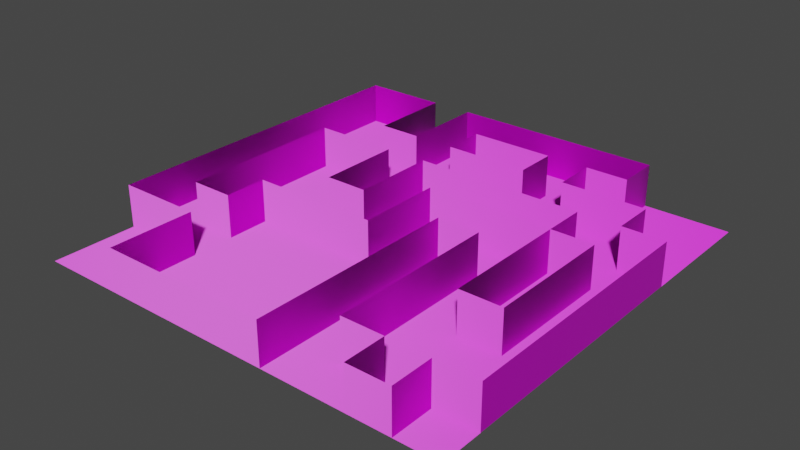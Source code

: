 # Source: level.blend  (saved by Blender 3.4.6; exported with 4.5.12 LTS)
import bpy
from mathutils import Matrix  # noqa: F401  (used for matrix-valued properties, if any)

bpy.ops.wm.read_factory_settings(use_empty=True)
scene = bpy.context.scene
scene.name = 'Scene'

# ---- collections
col_collection = bpy.data.collections.new('Collection'); scene.collection.children.link(col_collection)

# ---- images (referenced by path relative to the original .blend; pixels are not part of the script)
import os
ASSET_DIR = os.environ.get("B2B_ASSET_DIR", "")  # directory of the original .blend (textures are referenced by path, not embedded)
HERE = os.path.dirname(os.path.abspath(__file__))  # packed textures are extracted next to this script under _unpacked/

def load_image(name, relpath, width, height, colorspace="sRGB"):
    """Load a texture the original file referenced (path relative to the .blend, or extracted next to this script)."""
    p = next((c for c in (os.path.join(HERE, relpath), os.path.join(ASSET_DIR, relpath)) if relpath and os.path.exists(c)), "")
    if p:
        img = bpy.data.images.load(p, check_existing=True)
        img.name = name
    else:  # same state as the original file: an image datablock whose file is absent (Cycles renders it pink)
        img = bpy.data.images.new(name, width, height)
        img.source = "FILE"
        img.filepath = "//" + (relpath or name)
    img.colorspace_settings.name = colorspace
    return img
img_concrete_seattlesteaky_1k_d_png = load_image('Concrete_SeattleSteaky_1k_d.png', 'textures/Concrete_SeattleSteaky_1k_d.png', 1024, 1024, 'sRGB')
img_concrete_seattlesteaky_1k_n_yplus_png = load_image('Concrete_SeattleSteaky_1k_n_yplus.png', 'textures/Concrete_SeattleSteaky_1k_n_yplus.png', 1024, 1024, 'sRGB')
img_brick_cinderblock_1k_d_png = load_image('Brick_Cinderblock_1k_d.png', 'textures/Brick_Cinderblock_1k_d.png', 1024, 1024, 'sRGB')
img_brick_cinderblock_1k_n_yplus_png = load_image('Brick_Cinderblock_1k_n_yplus.png', 'textures/Brick_Cinderblock_1k_n_yplus.png', 1024, 1024, 'sRGB')

# ---- materials (node trees are filled in below, after node groups)
mat_floor = bpy.data.materials.new('floor')
mat_floor.use_transparent_shadow = False
mat_walls = bpy.data.materials.new('walls')
mat_walls.use_transparent_shadow = False

# ---- material node trees
mat_floor.use_nodes = True; mat_floor.node_tree.nodes.clear()
_N = mat_floor.node_tree.nodes; _L = mat_floor.node_tree.links
n0 = _N.new('ShaderNodeBsdfPrincipled'); n0.name = 'Principled BSDF'; n0.location = (10, 300)
n0.distribution = 'GGX'
n0.subsurface_method = 'RANDOM_WALK_SKIN'
n0.inputs[3].default_value = 1.45
n0.inputs[27].default_value = (0.0, 0.0, 0.0, 1.0)
n0.inputs[28].default_value = 1.0
n1 = _N.new('ShaderNodeOutputMaterial'); n1.name = 'Material Output'; n1.location = (300, 300)
n2 = _N.new('ShaderNodeTexImage'); n2.name = 'Image Texture'; n2.location = (-551, 93)
n2.image = img_concrete_seattlesteaky_1k_d_png
n3 = _N.new('ShaderNodeTexImage'); n3.name = 'Image Texture.001'; n3.location = (-746, -140)
n3.image = img_concrete_seattlesteaky_1k_n_yplus_png
n4 = _N.new('ShaderNodeNormalMap'); n4.name = 'Normal Map'; n4.location = (-300, -162)
_L.new(n0.outputs[0], n1.inputs[0])
_L.new(n2.outputs[0], n0.inputs[0])
_L.new(n3.outputs[0], n4.inputs[1])
_L.new(n4.outputs[0], n0.inputs[5])
n1.is_active_output = True
mat_walls.use_nodes = True; mat_walls.node_tree.nodes.clear()
_N = mat_walls.node_tree.nodes; _L = mat_walls.node_tree.links
n0 = _N.new('ShaderNodeBsdfPrincipled'); n0.name = 'Principled BSDF'; n0.location = (10, 300)
n0.distribution = 'GGX'
n0.subsurface_method = 'RANDOM_WALK_SKIN'
n0.inputs[3].default_value = 1.45
n0.inputs[27].default_value = (0.0, 0.0, 0.0, 1.0)
n0.inputs[28].default_value = 1.0
n1 = _N.new('ShaderNodeOutputMaterial'); n1.name = 'Material Output'; n1.location = (300, 300)
n2 = _N.new('ShaderNodeTexImage'); n2.name = 'Image Texture'; n2.location = (-507, 323)
n2.image = img_brick_cinderblock_1k_d_png
n3 = _N.new('ShaderNodeTexImage'); n3.name = 'Image Texture.001'; n3.location = (-511, -13)
n3.image = img_brick_cinderblock_1k_n_yplus_png
n4 = _N.new('ShaderNodeNormalMap'); n4.name = 'Normal Map'; n4.location = (-216, 6)
_L.new(n0.outputs[0], n1.inputs[0])
_L.new(n2.outputs[0], n0.inputs[0])
_L.new(n3.outputs[0], n4.inputs[1])
_L.new(n4.outputs[0], n0.inputs[5])
n1.is_active_output = True

# ---- world
world_world = bpy.data.worlds.new('World'); scene.world = world_world
world_world.use_nodes = True; world_world.node_tree.nodes.clear()
_N = world_world.node_tree.nodes; _L = world_world.node_tree.links
n0 = _N.new('ShaderNodeOutputWorld'); n0.name = 'World Output'; n0.location = (300, 300)
n1 = _N.new('ShaderNodeBackground'); n1.name = 'Background'; n1.location = (10, 300)
n1.inputs[0].default_value = (0.05088, 0.05088, 0.05088, 1.0)
_L.new(n1.outputs[0], n0.inputs[0])
n0.is_active_output = True
world_world.color = (0.05088, 0.05088, 0.05088)
world_world.use_sun_shadow = False
world_world.sun_shadow_jitter_overblur = 0.0

# ---- meshes
me_grid_001 = bpy.data.meshes.new('Grid.001')
me_grid_001.from_pydata([(-5.015, -5.119, 0.0), (-4.015, -5.119, 0.0), (-3.015, -5.119, 0.0), (-2.015, -5.119, 0.0), (-1.015, -5.119, 0.0), (-0.01481, -5.119, 0.0), (0.9852, -5.119, 0.0), (1.985, -5.119, 0.0), (2.985, -5.119, 0.0), (3.985, -5.119, 0.0), (4.985, -5.119, 0.0), (-5.015, -4.119, 0.0), (-4.015, -4.119, 0.0), (-3.015, -4.119, 0.0), (-2.015, -4.119, 0.0), (-1.015, -4.119, 0.0), (-0.01481, -4.119, 0.0), (0.9852, -4.119, 0.0), (1.985, -4.119, 0.0), (2.985, -4.119, 0.0), (3.985, -4.119, 0.0), (4.985, -4.119, 0.0), (-5.015, -3.119, 0.0), (-4.015, -3.119, 0.0), (-3.015, -3.119, 0.0), (-2.015, -3.119, 0.0), (-1.015, -3.119, 0.0), (-0.01481, -3.119, 0.0), (0.9852, -3.119, 0.0), (1.985, -3.119, 0.0), (2.985, -3.119, 0.0), (3.985, -3.119, 0.0), (4.985, -3.119, 0.0), (-5.015, -2.119, 0.0), (-4.015, -2.119, 0.0), (-3.015, -2.119, 0.0), (-2.015, -2.119, 0.0), (-1.015, -2.119, 0.0), (-0.01481, -2.119, 0.0), (0.9852, -2.119, 0.0), (1.985, -2.119, 0.0), (2.985, -2.119, 0.0), (3.985, -2.119, 0.0), (4.985, -2.119, 0.0), (-5.015, -1.119, 0.0), (-4.015, -1.119, 0.0), (-3.015, -1.119, 0.0), (-2.015, -1.119, 0.0), (-1.015, -1.119, 0.0), (-0.01481, -1.119, 0.0), (0.9852, -1.119, 0.0), (1.985, -1.119, 0.0), (2.985, -1.119, 0.0), (3.985, -1.119, 0.0), (4.985, -1.119, 0.0), (-5.015, -0.1185, 0.0), (-4.015, -0.1185, 0.0), (-3.015, -0.1185, 0.0), (-2.015, -0.1185, 0.0), (-1.015, -0.1185, 0.0), (-0.01481, -0.1185, 0.0), (0.9852, -0.1185, 0.0), (1.985, -0.1185, 0.0), (2.985, -0.1185, 0.0), (3.985, -0.1185, 0.0), (4.985, -0.1185, 0.0), (-5.015, 0.8815, 0.0), (-4.015, 0.8815, 0.0), (-3.015, 0.8815, 0.0), (-2.015, 0.8815, 0.0), (-1.015, 0.8815, 0.0), (-0.01481, 0.8815, 0.0), (0.9852, 0.8815, 0.0), (1.985, 0.8815, 0.0), (2.985, 0.8815, 0.0), (3.985, 0.8815, 0.0), (4.985, 0.8815, 0.0), (-5.015, 1.881, 0.0), (-4.015, 1.881, 0.0), (-3.015, 1.881, 0.0), (-2.015, 1.881, 0.0), (-1.015, 1.881, 0.0), (-0.01481, 1.881, 0.0), (0.9852, 1.881, 0.0), (1.985, 1.881, 0.0), (2.985, 1.881, 0.0), (3.985, 1.881, 0.0), (4.985, 1.881, 0.0), (-5.015, 2.881, 0.0), (-4.015, 2.881, 0.0), (-3.015, 2.881, 0.0), (-2.015, 2.881, 0.0), (-1.015, 2.881, 0.0), (-0.01481, 2.881, 0.0), (0.9852, 2.881, 0.0), (1.985, 2.881, 0.0), (2.985, 2.881, 0.0), (3.985, 2.881, 0.0), (4.985, 2.881, 0.0), (-5.015, 3.881, 0.0), (-4.015, 3.881, 0.0), (-3.015, 3.881, 0.0), (-2.015, 3.881, 0.0), (-1.015, 3.881, 0.0), (-0.01481, 3.881, 0.0), (0.9852, 3.881, 0.0), (1.985, 3.881, 0.0), (2.985, 3.881, 0.0), (3.985, 3.881, 0.0), (4.985, 3.881, 0.0), (-5.015, 4.881, 0.0), (-4.015, 4.881, 0.0), (-3.015, 4.881, 0.0), (-2.015, 4.881, 0.0), (-1.015, 4.881, 0.0), (-0.01481, 4.881, 0.0), (0.9852, 4.881, 0.0), (1.985, 4.881, 0.0), (2.985, 4.881, 0.0), (3.985, 4.881, 0.0), (4.985, 4.881, 0.0), (-3.015, -5.119, 1.0), (-2.015, -5.119, 1.0), (-1.015, -5.119, 1.0), (-0.01481, -5.119, 1.0), (0.9852, -5.119, 1.0), (2.985, -5.119, 1.0), (3.985, -5.119, 1.0), (-3.015, -4.119, 1.0), (0.9852, -4.119, 1.0), (1.985, -4.119, 1.0), (2.985, -4.119, 1.0), (3.985, -4.119, 1.0), (4.985, -4.119, 1.0), (-5.015, -3.119, 1.0), (-4.015, -3.119, 1.0), (-3.015, -3.119, 1.0), (0.9852, -3.119, 1.0), (1.985, -3.119, 1.0), (4.985, -3.119, 1.0), (-5.015, -2.119, 1.0), (-4.015, -2.119, 1.0), (-3.015, -2.119, 1.0), (0.9852, -2.119, 1.0), (1.985, -2.119, 1.0), (2.985, -2.119, 1.0), (3.985, -2.119, 1.0), (4.985, -2.119, 1.0), (-5.015, -1.119, 1.0), (-4.015, -1.119, 1.0), (-3.015, -1.119, 1.0), (-2.015, -1.119, 1.0), (-1.015, -1.119, 1.0), (-0.01481, -1.119, 1.0), (0.9852, -1.119, 1.0), (1.985, -1.119, 1.0), (2.985, -1.119, 1.0), (3.985, -1.119, 1.0), (4.985, -1.119, 1.0), (-5.015, -0.1185, 1.0), (-4.015, -0.1185, 1.0), (-2.015, -0.1185, 1.0), (-1.015, -0.1185, 1.0), (-0.01481, -0.1185, 1.0), (0.9852, -0.1185, 1.0), (1.985, -0.1185, 1.0), (2.985, -0.1185, 1.0), (3.985, -0.1185, 1.0), (4.985, -0.1185, 1.0), (-5.015, 0.8815, 1.0), (-4.015, 0.8815, 1.0), (-2.015, 0.8815, 1.0), (-1.015, 0.8815, 1.0), (-0.01481, 0.8815, 1.0), (0.9852, 0.8815, 1.0), (1.985, 0.8815, 1.0), (2.985, 0.8815, 1.0), (3.985, 0.8815, 1.0), (4.985, 0.8815, 1.0), (-5.015, 1.881, 1.0), (-4.015, 1.881, 1.0), (-3.015, 1.881, 1.0), (-2.015, 1.881, 1.0), (-1.015, 1.881, 1.0), (-0.01481, 1.881, 1.0), (0.9852, 1.881, 1.0), (1.985, 1.881, 1.0), (2.985, 1.881, 1.0), (3.985, 1.881, 1.0), (4.985, 1.881, 1.0), (-5.015, 2.881, 1.0), (-3.015, 2.881, 1.0), (-2.015, 2.881, 1.0), (-1.015, 2.881, 1.0), (-0.01481, 2.881, 1.0), (0.9852, 2.881, 1.0), (1.985, 2.881, 1.0), (2.985, 2.881, 1.0), (3.985, 2.881, 1.0), (-5.015, 3.881, 1.0), (-3.015, 3.881, 1.0), (-2.015, 3.881, 1.0), (-1.015, 3.881, 1.0), (-0.01481, 3.881, 1.0), (0.9852, 3.881, 1.0), (1.985, 3.881, 1.0), (2.985, 3.881, 1.0), (-5.015, 4.881, 1.0), (-4.015, 4.881, 1.0), (-3.015, 4.881, 1.0), (-2.015, 4.881, 1.0), (-1.015, 4.881, 1.0), (-0.01481, 4.881, 1.0), (0.9852, 4.881, 1.0), (1.985, 4.881, 1.0), (2.985, 4.881, 1.0)], [], [(0, 1, 12, 11), (1, 2, 13, 12), (2, 3, 14, 13), (3, 4, 15, 14), (4, 5, 16, 15), (5, 6, 17, 16), (6, 7, 18, 17), (7, 8, 19, 18), (8, 9, 20, 19), (9, 10, 21, 20), (11, 12, 23, 22), (12, 13, 24, 23), (13, 14, 25, 24), (14, 15, 26, 25), (15, 16, 27, 26), (16, 17, 28, 27), (17, 18, 29, 28), (18, 19, 30, 29), (19, 20, 31, 30), (20, 21, 32, 31), (22, 23, 34, 33), (23, 24, 35, 34), (24, 25, 36, 35), (25, 26, 37, 36), (26, 27, 38, 37), (27, 28, 39, 38), (28, 29, 40, 39), (29, 30, 41, 40), (30, 31, 42, 41), (31, 32, 43, 42), (33, 34, 45, 44), (34, 35, 46, 45), (35, 36, 47, 46), (36, 37, 48, 47), (37, 38, 49, 48), (38, 39, 50, 49), (39, 40, 51, 50), (40, 41, 52, 51), (41, 42, 53, 52), (42, 43, 54, 53), (44, 45, 56, 55), (45, 46, 57, 56), (46, 47, 58, 57), (47, 48, 59, 58), (48, 49, 60, 59), (49, 50, 61, 60), (50, 51, 62, 61), (51, 52, 63, 62), (52, 53, 64, 63), (53, 54, 65, 64), (55, 56, 67, 66), (56, 57, 68, 67), (57, 58, 69, 68), (58, 59, 70, 69), (59, 60, 71, 70), (60, 61, 72, 71), (61, 62, 73, 72), (62, 63, 74, 73), (63, 64, 75, 74), (64, 65, 76, 75), (66, 67, 78, 77), (67, 68, 79, 78), (68, 69, 80, 79), (69, 70, 81, 80), (70, 71, 82, 81), (71, 72, 83, 82), (72, 73, 84, 83), (73, 74, 85, 84), (74, 75, 86, 85), (75, 76, 87, 86), (77, 78, 89, 88), (78, 79, 90, 89), (79, 80, 91, 90), (80, 81, 92, 91), (81, 82, 93, 92), (82, 83, 94, 93), (83, 84, 95, 94), (84, 85, 96, 95), (85, 86, 97, 96), (86, 87, 98, 97), (88, 89, 100, 99), (89, 90, 101, 100), (90, 91, 102, 101), (91, 92, 103, 102), (92, 93, 104, 103), (93, 94, 105, 104), (94, 95, 106, 105), (95, 96, 107, 106), (96, 97, 108, 107), (97, 98, 109, 108), (99, 100, 111, 110), (100, 101, 112, 111), (101, 102, 113, 112), (102, 103, 114, 113), (103, 104, 115, 114), (104, 105, 116, 115), (105, 106, 117, 116), (106, 107, 118, 117), (107, 108, 119, 118), (108, 109, 120, 119), (79, 78, 180, 181), (41, 52, 156, 145), (93, 92, 193, 194), (69, 80, 182, 171), (4, 3, 122, 123), (55, 66, 169, 159), (107, 106, 205, 206), (28, 39, 143, 137), (80, 79, 181, 182), (56, 67, 170, 160), (42, 53, 157, 146), (94, 93, 194, 195), (70, 81, 183, 172), (29, 40, 144, 138), (5, 4, 123, 124), (54, 43, 147, 158), (82, 81, 183, 184), (58, 69, 171, 161), (44, 55, 159, 148), (99, 110, 207, 199), (96, 95, 196, 197), (17, 28, 137, 129), (6, 5, 124, 125), (45, 56, 160, 149), (86, 97, 198, 188), (83, 82, 184, 185), (6, 17, 129, 125), (59, 70, 172, 162), (110, 111, 208, 207), (42, 41, 145, 146), (97, 96, 197, 198), (18, 29, 138, 130), (101, 112, 209, 200), (43, 32, 139, 147), (84, 83, 185, 186), (60, 71, 173, 163), (111, 112, 209, 208), (74, 85, 187, 176), (102, 113, 210, 201), (33, 44, 148, 140), (88, 99, 199, 190), (85, 84, 186, 187), (34, 45, 149, 141), (72, 71, 173, 174), (8, 19, 131, 126), (59, 58, 161, 162), (113, 114, 211, 210), (35, 46, 150, 142), (90, 101, 200, 191), (32, 21, 133, 139), (87, 76, 178, 189), (19, 18, 130, 131), (73, 72, 174, 175), (49, 60, 163, 153), (87, 86, 188, 189), (9, 8, 126, 127), (63, 74, 176, 166), (114, 115, 212, 211), (91, 102, 201, 192), (22, 33, 140, 134), (77, 88, 190, 179), (9, 20, 132, 127), (74, 73, 175, 176), (50, 61, 164, 154), (47, 46, 150, 151), (64, 75, 177, 167), (115, 116, 213, 212), (92, 103, 202, 193), (75, 74, 176, 177), (51, 62, 165, 155), (48, 47, 151, 152), (76, 65, 168, 178), (62, 61, 164, 165), (116, 117, 214, 213), (35, 34, 141, 142), (21, 20, 132, 133), (52, 63, 166, 156), (107, 118, 215, 206), (49, 48, 152, 153), (104, 103, 202, 203), (66, 77, 179, 169), (2, 13, 128, 121), (117, 118, 215, 214), (39, 50, 154, 143), (94, 105, 204, 195), (91, 90, 191, 192), (67, 78, 180, 170), (53, 64, 167, 157), (105, 104, 203, 204), (23, 22, 134, 135), (3, 2, 121, 122), (40, 51, 155, 144), (95, 106, 205, 196), (13, 24, 136, 128), (65, 54, 158, 168), (24, 23, 135, 136)])
me_grid_001.polygons.foreach_set('material_index', [0, 0, 0, 0, 0, 0, 0, 0, 0, 0, 0, 0, 0, 0, 0, 0, 0, 0, 0, 0, 0, 0, 0, 0, 0, 0, 0, 0, 0, 0, 0, 0, 0, 0, 0, 0, 0, 0, 0, 0, 0, 0, 0, 0, 0, 0, 0, 0, 0, 0, 0, 0, 0, 0, 0, 0, 0, 0, 0, 0, 0, 0, 0, 0, 0, 0, 0, 0, 0, 0, 0, 0, 0, 0, 0, 0, 0, 0, 0, 0, 0, 0, 0, 0, 0, 0, 0, 0, 0, 0, 0, 0, 0, 0, 0, 0, 0, 0, 0, 0, 1, 1, 1, 1, 1, 1, 1, 1, 1, 1, 1, 1, 1, 1, 1, 0, 1, 1, 1, 1, 1, 1, 1, 1, 1, 1, 1, 1, 1, 1, 1, 1, 1, 0, 1, 1, 1, 1, 1, 1, 1, 1, 1, 1, 1, 1, 1, 1, 1, 0, 0, 1, 1, 1, 1, 1, 1, 1, 1, 1, 1, 1, 1, 1, 1, 1, 1, 1, 1, 1, 1, 0, 1, 1, 1, 1, 1, 1, 1, 1, 1, 1, 1, 1, 1, 1, 1, 1, 1, 1, 1, 1, 1, 1, 0, 1])
_uv = me_grid_001.uv_layers.new(name='UVMap')
_uv.uv.foreach_set('vector', [0.0, 0.0, 1.0, 0.0, 1.0, 1.0, 0.0, 1.0, 0.0, 0.0, 1.0, 0.0, 1.0, 1.0, 0.0, 1.0, 0.0, 0.0, 1.0, 0.0, 1.0, 1.0, 0.0, 1.0, 0.0, 0.0, 1.0, 0.0, 1.0, 1.0, 0.0, 1.0, 0.0, 0.0, 1.0, 0.0, 1.0, 1.0, 0.0, 1.0, 0.0, 0.0, 1.0, 0.0, 1.0, 1.0, 0.0, 1.0, 0.0, 0.0, 1.0, 0.0, 1.0, 1.0, 0.0, 1.0, 0.0, 0.0, 1.0, 0.0, 1.0, 1.0, 0.0, 1.0, 0.0, 0.0, 1.0, 0.0, 1.0, 1.0, 0.0, 1.0, 0.0, 0.0, 1.0, 0.0, 1.0, 1.0, 0.0, 1.0, 0.0, 0.0, 1.0, 0.0, 1.0, 1.0, 0.0, 1.0, 0.0, 0.0, 1.0, 0.0, 1.0, 1.0, 0.0, 1.0, 0.0, 0.0, 1.0, 0.0, 1.0, 1.0, 0.0, 1.0, 0.0, 0.0, 1.0, 0.0, 1.0, 1.0, 0.0, 1.0, 0.0, 0.0, 1.0, 0.0, 1.0, 1.0, 0.0, 1.0, 0.0, 0.0, 1.0, 0.0, 1.0, 1.0, 0.0, 1.0, 0.0, 0.0, 1.0, 0.0, 1.0, 1.0, 0.0, 1.0, 0.0, 0.0, 1.0, 0.0, 1.0, 1.0, 0.0, 1.0, 0.0, 0.0, 1.0, 0.0, 1.0, 1.0, 0.0, 1.0, 0.0, 0.0, 1.0, 0.0, 1.0, 1.0, 0.0, 1.0, 0.0, 0.0, 1.0, 0.0, 1.0, 1.0, 0.0, 1.0, 0.0, 0.0, 1.0, 0.0, 1.0, 1.0, 0.0, 1.0, 0.0, 0.0, 1.0, 0.0, 1.0, 1.0, 0.0, 1.0, 0.0, 0.0, 1.0, 0.0, 1.0, 1.0, 0.0, 1.0, 0.0, 0.0, 1.0, 0.0, 1.0, 1.0, 0.0, 1.0, 0.0, 0.0, 1.0, 0.0, 1.0, 1.0, 0.0, 1.0, 0.0, 0.0, 1.0, 0.0, 1.0, 1.0, 0.0, 1.0, 0.0, 0.0, 1.0, 0.0, 1.0, 1.0, 0.0, 1.0, 0.0, 0.0, 1.0, 0.0, 1.0, 1.0, 0.0, 1.0, 0.0, 0.0, 1.0, 0.0, 1.0, 1.0, 0.0, 1.0, 0.0, 0.0, 1.0, 0.0, 1.0, 1.0, 0.0, 1.0, 0.0, 0.0, 1.0, 0.0, 1.0, 1.0, 0.0, 1.0, 0.0, 0.0, 1.0, 0.0, 1.0, 1.0, 0.0, 1.0, 0.0, 0.0, 1.0, 0.0, 1.0, 1.0, 0.0, 1.0, 0.0, 0.0, 1.0, 0.0, 1.0, 1.0, 0.0, 1.0, 0.0, 0.0, 1.0, 0.0, 1.0, 1.0, 0.0, 1.0, 0.0, 0.0, 1.0, 0.0, 1.0, 1.0, 0.0, 1.0, 0.0, 0.0, 1.0, 0.0, 1.0, 1.0, 0.0, 1.0, 0.0, 0.0, 1.0, 0.0, 1.0, 1.0, 0.0, 1.0, 0.0, 0.0, 1.0, 0.0, 1.0, 1.0, 0.0, 1.0, 0.0, 0.0, 1.0, 0.0, 1.0, 1.0, 0.0, 1.0, 0.0, 0.0, 1.0, 0.0, 1.0, 1.0, 0.0, 1.0, 0.0, 0.0, 1.0, 0.0, 1.0, 1.0, 0.0, 1.0, 0.0, 0.0, 1.0, 0.0, 1.0, 1.0, 0.0, 1.0, 0.0, 0.0, 1.0, 0.0, 1.0, 1.0, 0.0, 1.0, 0.0, 0.0, 1.0, 0.0, 1.0, 1.0, 0.0, 1.0, 0.0, 0.0, 1.0, 0.0, 1.0, 1.0, 0.0, 1.0, 0.0, 0.0, 1.0, 0.0, 1.0, 1.0, 0.0, 1.0, 0.0, 0.0, 1.0, 0.0, 1.0, 1.0, 0.0, 1.0, 0.0, 0.0, 1.0, 0.0, 1.0, 1.0, 0.0, 1.0, 0.0, 0.0, 1.0, 0.0, 1.0, 1.0, 0.0, 1.0, 0.0, 0.0, 1.0, 0.0, 1.0, 1.0, 0.0, 1.0, 0.0, 0.0, 1.0, 0.0, 1.0, 1.0, 0.0, 1.0, 0.0, 0.0, 1.0, 0.0, 1.0, 1.0, 0.0, 1.0, 0.0, 0.0, 1.0, 0.0, 1.0, 1.0, 0.0, 1.0, 0.0, 0.0, 1.0, 0.0, 1.0, 1.0, 0.0, 1.0, 0.0, 0.0, 1.0, 0.0, 1.0, 1.0, 0.0, 1.0, 0.0, 0.0, 1.0, 0.0, 1.0, 1.0, 0.0, 1.0, 0.0, 0.0, 1.0, 0.0, 1.0, 1.0, 0.0, 1.0, 0.0, 0.0, 1.0, 0.0, 1.0, 1.0, 0.0, 1.0, 0.0, 0.0, 1.0, 0.0, 1.0, 1.0, 0.0, 1.0, 0.0, 0.0, 1.0, 0.0, 1.0, 1.0, 0.0, 1.0, 0.0, 0.0, 1.0, 0.0, 1.0, 1.0, 0.0, 1.0, 0.0, 0.0, 1.0, 0.0, 1.0, 1.0, 0.0, 1.0, 0.0, 0.0, 1.0, 0.0, 1.0, 1.0, 0.0, 1.0, 0.0, 0.0, 1.0, 0.0, 1.0, 1.0, 0.0, 1.0, 0.0, 0.0, 1.0, 0.0, 1.0, 1.0, 0.0, 1.0, 0.0, 0.0, 1.0, 0.0, 1.0, 1.0, 0.0, 1.0, 0.0, 0.0, 1.0, 0.0, 1.0, 1.0, 0.0, 1.0, 0.0, 0.0, 1.0, 0.0, 1.0, 1.0, 0.0, 1.0, 0.0, 0.0, 1.0, 0.0, 1.0, 1.0, 0.0, 1.0, 0.0, 0.0, 1.0, 0.0, 1.0, 1.0, 0.0, 1.0, 0.0, 0.0, 1.0, 0.0, 1.0, 1.0, 0.0, 1.0, 0.0, 0.0, 1.0, 0.0, 1.0, 1.0, 0.0, 1.0, 0.0, 0.0, 1.0, 0.0, 1.0, 1.0, 0.0, 1.0, 0.0, 0.0, 1.0, 0.0, 1.0, 1.0, 0.0, 1.0, 0.0, 0.0, 1.0, 0.0, 1.0, 1.0, 0.0, 1.0, 0.0, 0.0, 1.0, 0.0, 1.0, 1.0, 0.0, 1.0, 0.0, 0.0, 1.0, 0.0, 1.0, 1.0, 0.0, 1.0, 0.0, 0.0, 1.0, 0.0, 1.0, 1.0, 0.0, 1.0, 0.0, 0.0, 1.0, 0.0, 1.0, 1.0, 0.0, 1.0, 0.0, 0.0, 1.0, 0.0, 1.0, 1.0, 0.0, 1.0, 0.0, 0.0, 1.0, 0.0, 1.0, 1.0, 0.0, 1.0, 0.0, 0.0, 1.0, 0.0, 1.0, 1.0, 0.0, 1.0, 0.0, 0.0, 1.0, 0.0, 1.0, 1.0, 0.0, 1.0, 0.0, 0.0, 1.0, 0.0, 1.0, 1.0, 0.0, 1.0, 0.0, 0.0, 1.0, 0.0, 1.0, 1.0, 0.0, 1.0, 0.0, 0.0, 1.0, 0.0, 1.0, 1.0, 0.0, 1.0, 0.0, 0.0, 1.0, 0.0, 1.0, 1.0, 0.0, 1.0, 0.0, 0.0, 1.0, 0.0, 1.0, 1.0, 0.0, 1.0, 0.0, 0.0, 1.0, 0.0, 1.0, 1.0, 0.0, 1.0, 0.0, 0.0, 1.0, 0.0, 1.0, 1.0, 0.0, 1.0, 0.0, 0.0, 1.0, 0.0, 1.0, 1.0, 0.0, 1.0, 0.0, 0.0, 1.0, 0.0, 1.0, 1.0, 0.0, 1.0, 0.0, 0.0, 1.0, 0.0, 1.0, 1.0, 0.0, 1.0, 0.0, 0.0, 1.0, 0.0, 1.0, 1.0, 0.0, 1.0, 0.0, 0.0, 1.0, 0.0, 1.0, 1.0, 0.0, 1.0, 0.0, 0.0, 1.0, 0.0, 1.0, 1.0, 0.0, 1.0, 0.0, 0.0, 1.0, 0.0, 1.0, 1.0, 0.0, 1.0, 0.0, 0.0, 1.0, 0.0, 1.0, 1.0, 0.0, 1.0, 0.0, 0.0, 1.0, 0.0, 1.0, 1.0, 0.0, 1.0, 0.0, 0.0, 1.0, 0.0, 1.0, 1.0, 0.0, 1.0, 0.0, 0.0, 1.0, 0.0, 1.0, 1.0, 0.0, 1.0, 0.0, 0.0, 1.0, 0.0, 1.0, 1.0, 0.0, 1.0, 0.0, 0.0, 1.0, 0.0, 1.0, 1.0, 0.0, 1.0, 0.0, 0.0, 1.0, 0.0, 1.0, 1.0, 0.0, 1.0, 0.0, 0.0, 1.0, 0.0, 1.0, 1.0, 0.0, 1.0, 0.0, 0.0, 1.0, 0.0, 1.0, 1.0, 0.0, 1.0, 0.0, 0.0, 1.0, 0.0, 1.0, 1.0, 0.0, 1.0, 0.0, 0.0, 1.0, 0.0, 1.0, 1.0, 0.0, 1.0, 0.0, 0.0, 1.0, 0.0, 1.0, 1.0, 0.0, 1.0, 0.0, 0.0, 1.0, 0.0, 1.0, 1.0, 0.0, 1.0, 0.0, 0.0, 1.0, 0.0, 1.0, 1.0, 0.0, 1.0, 0.0, 0.0, 1.0, 0.0, 1.0, 1.0, 0.0, 1.0, 0.0, 0.0, 1.0, 0.0, 1.0, 1.0, 0.0, 1.0, 0.0, 0.0, 1.0, 0.0, 1.0, 1.0, 0.0, 1.0, 0.0, 0.0, 1.0, 0.0, 1.0, 1.0, 0.0, 1.0, 0.0, 0.0, 1.0, 0.0, 1.0, 1.0, 0.0, 1.0, 0.0, 0.0, 1.0, 0.0, 1.0, 1.0, 0.0, 1.0, 0.0, 0.0, 1.0, 0.0, 1.0, 1.0, 0.0, 1.0, 0.0, 0.0, 1.0, 0.0, 1.0, 1.0, 0.0, 1.0, 0.0, 0.0, 1.0, 0.0, 1.0, 1.0, 0.0, 1.0, 0.0, 0.0, 1.0, 0.0, 1.0, 1.0, 0.0, 1.0, 0.0, 0.0, 1.0, 0.0, 1.0, 1.0, 0.0, 1.0, 0.0, 0.0, 1.0, 0.0, 1.0, 1.0, 0.0, 1.0, 0.0, 0.0, 1.0, 0.0, 1.0, 1.0, 0.0, 1.0, 0.0, 0.0, 1.0, 0.0, 1.0, 1.0, 0.0, 1.0, 0.0, 0.0, 1.0, 0.0, 1.0, 1.0, 0.0, 1.0, 0.0, 0.0, 1.0, 0.0, 1.0, 1.0, 0.0, 1.0, 0.0, 0.0, 1.0, 0.0, 1.0, 1.0, 0.0, 1.0, 0.0, 0.0, 1.0, 0.0, 1.0, 1.0, 0.0, 1.0, 0.0, 0.0, 1.0, 0.0, 1.0, 1.0, 0.0, 1.0, 0.0, 0.0, 1.0, 0.0, 1.0, 1.0, 0.0, 1.0, 0.0, 0.0, 1.0, 0.0, 1.0, 1.0, 0.0, 1.0, 0.0, 0.0, 1.0, 0.0, 1.0, 1.0, 0.0, 1.0, 0.0, 0.0, 1.0, 0.0, 1.0, 1.0, 0.0, 1.0, 0.0, 0.0, 1.0, 0.0, 1.0, 1.0, 0.0, 1.0, 0.0, 0.0, 1.0, 0.0, 1.0, 1.0, 0.0, 1.0, 0.0, 0.0, 1.0, 0.0, 1.0, 1.0, 0.0, 1.0, 0.0, 0.0, 1.0, 0.0, 1.0, 1.0, 0.0, 1.0, 0.0, 0.0, 1.0, 0.0, 1.0, 1.0, 0.0, 1.0, 0.0, 0.0, 1.0, 0.0, 1.0, 1.0, 0.0, 1.0, 0.0, 0.0, 1.0, 0.0, 1.0, 1.0, 0.0, 1.0, 0.0, 0.0, 1.0, 0.0, 1.0, 1.0, 0.0, 1.0, 0.0, 0.0, 1.0, 0.0, 1.0, 1.0, 0.0, 1.0, 0.0, 0.0, 1.0, 0.0, 1.0, 1.0, 0.0, 1.0, 0.0, 0.0, 1.0, 0.0, 1.0, 1.0, 0.0, 1.0, 0.0, 0.0, 1.0, 0.0, 1.0, 1.0, 0.0, 1.0, 0.0, 0.0, 1.0, 0.0, 1.0, 1.0, 0.0, 1.0, 0.0, 0.0, 1.0, 0.0, 1.0, 1.0, 0.0, 1.0, 0.0, 0.0, 1.0, 0.0, 1.0, 1.0, 0.0, 1.0, 0.0, 0.0, 1.0, 0.0, 1.0, 1.0, 0.0, 1.0, 0.0, 0.0, 1.0, 0.0, 1.0, 1.0, 0.0, 1.0, 0.0, 0.0, 1.0, 0.0, 1.0, 1.0, 0.0, 1.0, 0.0, 0.0, 1.0, 0.0, 1.0, 1.0, 0.0, 1.0, 0.0, 0.0, 1.0, 0.0, 1.0, 1.0, 0.0, 1.0, 0.0, 0.0, 1.0, 0.0, 1.0, 1.0, 0.0, 1.0, 0.0, 0.0, 1.0, 0.0, 1.0, 1.0, 0.0, 1.0, 0.0, 0.0, 1.0, 0.0, 1.0, 1.0, 0.0, 1.0, 0.0, 0.0, 1.0, 0.0, 1.0, 1.0, 0.0, 1.0, 0.0, 0.0, 1.0, 0.0, 1.0, 1.0, 0.0, 1.0, 0.0, 0.0, 1.0, 0.0, 1.0, 1.0, 0.0, 1.0, 0.0, 0.0, 1.0, 0.0, 1.0, 1.0, 0.0, 1.0, 0.0, 0.0, 1.0, 0.0, 1.0, 1.0, 0.0, 1.0, 0.0, 0.0, 1.0, 0.0, 1.0, 1.0, 0.0, 1.0, 0.0, 0.0, 1.0, 0.0, 1.0, 1.0, 0.0, 1.0, 0.0, 0.0, 1.0, 0.0, 1.0, 1.0, 0.0, 1.0, 0.0, 0.0, 1.0, 0.0, 1.0, 1.0, 0.0, 1.0, 0.0, 0.0, 1.0, 0.0, 1.0, 1.0, 0.0, 1.0, 0.0, 0.0, 1.0, 0.0, 1.0, 1.0, 0.0, 1.0, 0.0, 0.0, 1.0, 0.0, 1.0, 1.0, 0.0, 1.0, 0.0, 0.0, 1.0, 0.0, 1.0, 1.0, 0.0, 1.0, 0.0, 0.0, 1.0, 0.0, 1.0, 1.0, 0.0, 1.0, 0.0, 0.0, 1.0, 0.0, 1.0, 1.0, 0.0, 1.0, 0.0, 0.0, 1.0, 0.0, 1.0, 1.0, 0.0, 1.0, 0.0, 0.0, 1.0, 0.0, 1.0, 1.0, 0.0, 1.0, 0.0, 0.0, 1.0, 0.0, 1.0, 1.0, 0.0, 1.0, 0.0, 0.0, 1.0, 0.0, 1.0, 1.0, 0.0, 1.0, 0.0, 0.0, 1.0, 0.0, 1.0, 1.0, 0.0, 1.0, 0.0, 0.0, 1.0, 0.0, 1.0, 1.0, 0.0, 1.0, 0.0, 0.0, 1.0, 0.0, 1.0, 1.0, 0.0, 1.0, 0.0, 0.0, 1.0, 0.0, 1.0, 1.0, 0.0, 1.0, 0.0, 0.0, 1.0, 0.0, 1.0, 1.0, 0.0, 1.0, 0.0, 0.0, 1.0, 0.0, 1.0, 1.0, 0.0, 1.0, 0.0, 0.0, 1.0, 0.0, 1.0, 1.0, 0.0, 1.0, 0.0, 0.0, 1.0, 0.0, 1.0, 1.0, 0.0, 1.0, 0.0, 0.0, 1.0, 0.0, 1.0, 1.0, 0.0, 1.0, 0.0, 0.0, 1.0, 0.0, 1.0, 1.0, 0.0, 1.0, 0.0, 0.0, 1.0, 0.0, 1.0, 1.0, 0.0, 1.0, 0.0, 0.0, 1.0, 0.0, 1.0, 1.0, 0.0, 1.0, 0.0, 0.0, 1.0, 0.0, 1.0, 1.0, 0.0, 1.0, 0.0, 0.0, 1.0, 0.0, 1.0, 1.0, 0.0, 1.0, 0.0, 0.0, 1.0, 0.0, 1.0, 1.0, 0.0, 1.0, 0.0, 0.0, 1.0, 0.0, 1.0, 1.0, 0.0, 1.0, 0.0, 0.0, 1.0, 0.0, 1.0, 1.0, 0.0, 1.0, 0.0, 0.0, 1.0, 0.0, 1.0, 1.0, 0.0, 1.0])
me_grid_001.materials.append(mat_floor)
me_grid_001.materials.append(mat_walls)
me_grid_001.update()

# ---- objects
ob_grid = bpy.data.objects.new('Grid', me_grid_001)

# ---- transforms, parenting, visibility, modifiers, constraints
ob_grid.location = (0.0, 0.0, 0.0)

# ---- collection membership
col_collection.objects.link(ob_grid)

# ---- scene / render settings (as saved in the file)
scene.frame_start = 1; scene.frame_end = 250; scene.frame_set(1)
scene.render.engine = 'BLENDER_EEVEE_NEXT'
scene.cycles.sampling_pattern = 'TABULATED_SOBOL'
scene.cycles.use_light_tree = False
scene.view_settings.view_transform = 'Filmic'
bpy.context.view_layer.update()

# ---- added for rendering (the .blend has no active camera and no usable light): camera, sun
cam_auto = bpy.data.cameras.new('AutoCamera')
cam_auto.lens = 50.0
cam_auto.sensor_width = 36.0
cam_auto.clip_end = 1000.0
ob_auto_camera = bpy.data.objects.new('AutoCamera', cam_auto)
scene.collection.objects.link(ob_auto_camera)
ob_auto_camera.location = (13.1025, -15.8593, 10.9939)
ob_auto_camera.rotation_euler = (1.09748, -7.21219e-08, 0.694738)
scene.camera = ob_auto_camera
light_auto_sun = bpy.data.lights.new('AutoSun', 'SUN')
light_auto_sun.energy = 3.0
light_auto_sun.angle = 0.0523599
ob_auto_sun = bpy.data.objects.new('AutoSun', light_auto_sun)
scene.collection.objects.link(ob_auto_sun)
ob_auto_sun.rotation_euler = (0.872665, 0.174533, 0.523599)
bpy.context.view_layer.update()
